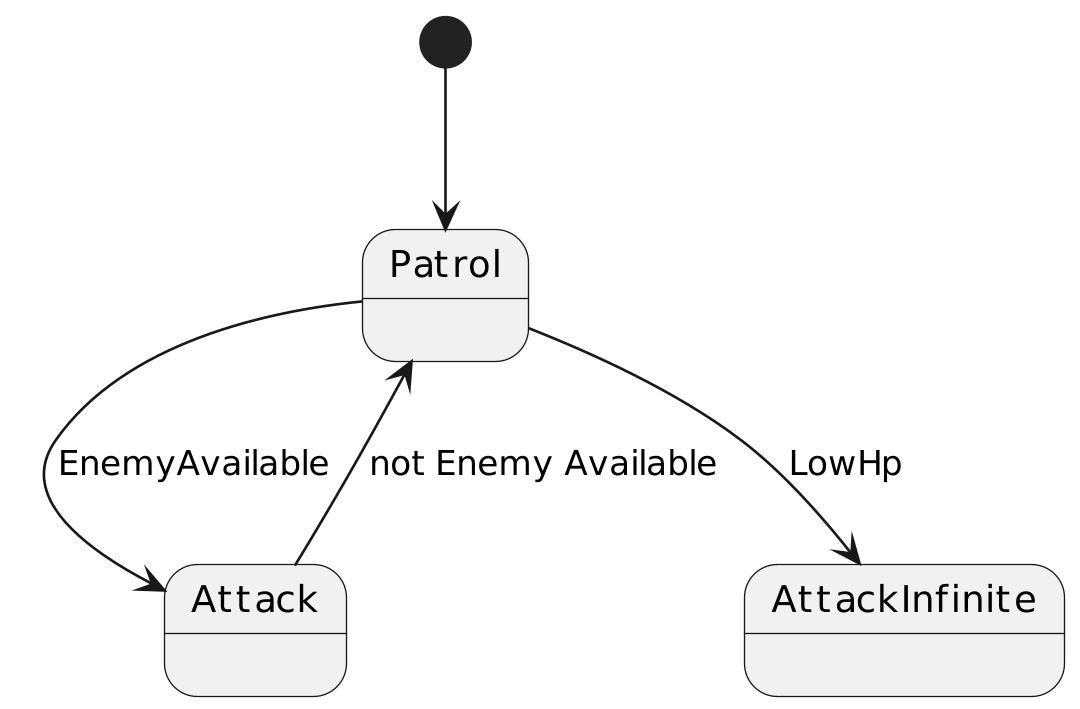

The diagram above was rendered by PlantUML. Its source (embedded in the PNG):
@startuml
scale 1080 width

state Patrol
state Attack
state AttackInfinite

[*] --> Patrol

Patrol --> Attack : EnemyAvailable
Attack --> Patrol : not Enemy Available
Patrol --> AttackInfinite : LowHp
@enduml